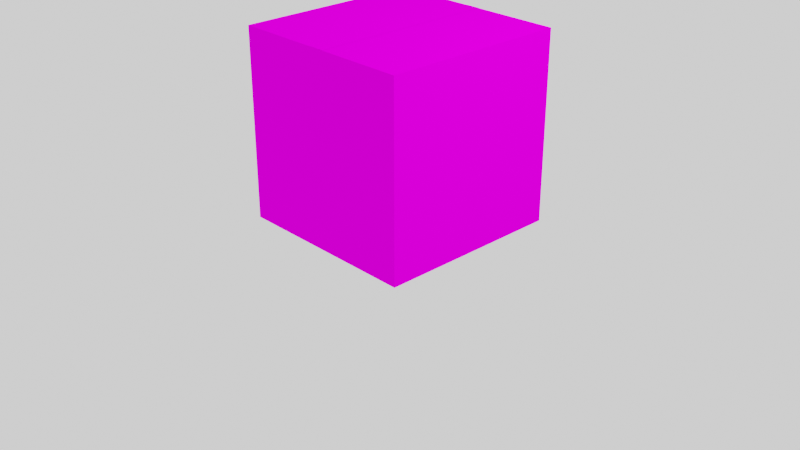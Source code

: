 # Source: box.blend  (saved by Blender 2.91.10; exported with 4.5.12 LTS)
import bpy
from mathutils import Matrix  # noqa: F401  (used for matrix-valued properties, if any)

bpy.ops.wm.read_factory_settings(use_empty=True)
scene = bpy.context.scene
scene.name = 'Scene'

# ---- collections
col_collection = bpy.data.collections.new('Collection'); scene.collection.children.link(col_collection)

# ---- images (referenced by path relative to the original .blend; pixels are not part of the script)
import os
ASSET_DIR = os.environ.get("B2B_ASSET_DIR", "")  # directory of the original .blend (textures are referenced by path, not embedded)
HERE = os.path.dirname(os.path.abspath(__file__))  # packed textures are extracted next to this script under _unpacked/

def load_image(name, relpath, width, height, colorspace="sRGB"):
    """Load a texture the original file referenced (path relative to the .blend, or extracted next to this script)."""
    p = next((c for c in (os.path.join(HERE, relpath), os.path.join(ASSET_DIR, relpath)) if relpath and os.path.exists(c)), "")
    if p:
        img = bpy.data.images.load(p, check_existing=True)
        img.name = name
    else:  # same state as the original file: an image datablock whose file is absent (Cycles renders it pink)
        img = bpy.data.images.new(name, width, height)
        img.source = "FILE"
        img.filepath = "//" + (relpath or name)
    img.colorspace_settings.name = colorspace
    return img
img_box_png = load_image('box.png', 'box.png', 1024, 1024, 'sRGB')

# ---- materials (node trees are filled in below, after node groups)
mat_material = bpy.data.materials.new('Material')
mat_material.alpha_threshold = 0.0
mat_material.use_transparent_shadow = False
mat_material.line_color = (0.0, 0.0, 0.0, 1.0)

# ---- material node trees
mat_material.use_nodes = True; mat_material.node_tree.nodes.clear()
_N = mat_material.node_tree.nodes; _L = mat_material.node_tree.links
n0 = _N.new('ShaderNodeOutputMaterial'); n0.name = 'Material Output'; n0.location = (300, 300)
n1 = _N.new('ShaderNodeBsdfDiffuse'); n1.name = 'Diffuse BSDF'; n1.location = (10, 300)
n1.inputs[1].default_value = 0.4
n2 = _N.new('ShaderNodeTexImage'); n2.name = 'Image Texture'; n2.location = (-280, 280)
n2.image = img_box_png
_L.new(n1.outputs[0], n0.inputs[0])
_L.new(n2.outputs[0], n1.inputs[0])
n0.is_active_output = True

# ---- world
world_world = bpy.data.worlds.new('World'); scene.world = world_world
world_world.use_nodes = True; world_world.node_tree.nodes.clear()
_N = world_world.node_tree.nodes; _L = world_world.node_tree.links
n0 = _N.new('ShaderNodeOutputWorld'); n0.name = 'World Output'; n0.location = (300, 300)
n1 = _N.new('ShaderNodeBackground'); n1.name = 'Background'; n1.location = (10, 300)
n1.inputs[0].default_value = (1.0, 1.0, 1.0, 1.0)
_L.new(n1.outputs[0], n0.inputs[0])
n0.is_active_output = True
world_world.color = (0.05088, 0.05088, 0.05088)
world_world.use_sun_shadow = False
world_world.sun_shadow_jitter_overblur = 0.0

# ---- cameras
cam_camera = bpy.data.cameras.new('Camera')
cam_camera.clip_end = 100.0
cam_camera.ortho_scale = 7.314

# ---- lights
light_light = bpy.data.lights.new('Light', 'POINT')
light_light.transmission_factor = 0.0
light_light.energy = 1000.0
light_light.shadow_soft_size = 0.1
light_light.shadow_maximum_resolution = 0.006
light_light.use_absolute_resolution = True

# ---- meshes
me_cube = bpy.data.meshes.new('Cube')
me_cube.from_pydata([(1.0, 1.0, 2.0), (1.0, 1.0, 0.0), (1.0, -1.0, 2.0), (1.0, -1.0, 0.0), (-1.0, 1.0, 2.0), (-1.0, 1.0, 0.0), (-1.0, -1.0, 2.0), (-1.0, -1.0, 0.0), (0.8, 1.0, 0.2), (-0.8, 1.0, 0.2), (0.8, 1.0, 1.8), (-0.8, 1.0, 1.8), (1.0, 0.8, 1.8), (1.0, 0.8, 0.2), (1.0, -0.8, 1.8), (1.0, -0.8, 0.2), (-0.8, -1.0, 0.2), (-0.8, -1.0, 1.8), (0.8, -1.0, 1.8), (0.8, -1.0, 0.2), (-1.0, 0.8, 0.2), (-1.0, -0.8, 0.2), (-1.0, -0.8, 1.8), (-1.0, 0.8, 1.8), (0.08242, 1.0, 2.002), (0.08242, -1.0, 2.002), (-0.08242, 1.0, 2.002), (-0.08242, -1.0, 2.002)], [], [(0, 4, 6, 2), (6, 7, 16, 17), (4, 5, 20, 23), (5, 1, 3, 7), (2, 3, 15, 14), (0, 1, 8, 10), (9, 11, 10, 8), (5, 4, 11, 9), (1, 5, 9, 8), (4, 0, 10, 11), (13, 12, 14, 15), (1, 0, 12, 13), (3, 1, 13, 15), (0, 2, 14, 12), (19, 18, 17, 16), (7, 3, 19, 16), (2, 6, 17, 18), (3, 2, 18, 19), (21, 22, 23, 20), (7, 6, 22, 21), (5, 7, 21, 20), (6, 4, 23, 22), (24, 26, 27, 25)])
_uv = me_cube.uv_layers.new(name='UVMap')
_uv.uv.foreach_set('vector', [0.4331, 0.7413, 0.4896, 0.7413, 0.4896, 0.7979, 0.4331, 0.7979, 0.414, 0.07569, 0.3574, 0.07569, 0.3574, 0.07569, 0.414, 0.07569, 0.414, 0.1323, 0.3574, 0.1323, 0.3574, 0.1323, 0.414, 0.1323, 0.3008, 0.1889, 0.3574, 0.1889, 0.3574, 0.2455, 0.3008, 0.2455, 0.414, 0.2455, 0.3574, 0.2455, 0.3574, 0.2455, 0.414, 0.2455, 0.414, 0.1889, 0.3574, 0.1889, 0.3574, 0.1889, 0.414, 0.1889, 0.3765, 0.6847, 0.4331, 0.6847, 0.4331, 0.7413, 0.3765, 0.7413, 0.3574, 0.1323, 0.414, 0.1323, 0.414, 0.1323, 0.3574, 0.1323, 0.3574, 0.1889, 0.3008, 0.1889, 0.3008, 0.1889, 0.3574, 0.1889, 0.4706, 0.1889, 0.414, 0.1889, 0.414, 0.1889, 0.4706, 0.1889, 0.3765, 0.7413, 0.4331, 0.7413, 0.4331, 0.7979, 0.3765, 0.7979, 0.3574, 0.1889, 0.414, 0.1889, 0.414, 0.1889, 0.3574, 0.1889, 0.3574, 0.2455, 0.3574, 0.1889, 0.3574, 0.1889, 0.3574, 0.2455, 0.414, 0.1889, 0.414, 0.2455, 0.414, 0.2455, 0.414, 0.1889, 0.3765, 0.7979, 0.4331, 0.7979, 0.4331, 0.8545, 0.3765, 0.8545, 0.3008, 0.2455, 0.3574, 0.2455, 0.3574, 0.2455, 0.3008, 0.2455, 0.414, 0.2455, 0.4706, 0.2455, 0.4706, 0.2455, 0.414, 0.2455, 0.3574, 0.2455, 0.414, 0.2455, 0.414, 0.2455, 0.3574, 0.2455, 0.3765, 0.6281, 0.4331, 0.6281, 0.4331, 0.6847, 0.3765, 0.6847, 0.3574, 0.07569, 0.414, 0.07569, 0.414, 0.07569, 0.3574, 0.07569, 0.3008, 0.1889, 0.3008, 0.2455, 0.3008, 0.2455, 0.3008, 0.1889, 0.4706, 0.2455, 0.4706, 0.1889, 0.4706, 0.1889, 0.4706, 0.2455, 0.2725, 0.09435, 0.2725, 0.07569, 0.4989, 0.07569, 0.4989, 0.09435])
me_cube.materials.append(mat_material)
me_cube.use_remesh_preserve_volume = False
me_cube.use_remesh_preserve_attributes = False
me_cube.use_mirror_vertex_groups = False
me_cube.update()

# ---- objects
ob_cube = bpy.data.objects.new('Cube', me_cube)
ob_light = bpy.data.objects.new('Light', light_light)
ob_camera = bpy.data.objects.new('Camera', cam_camera)

# ---- transforms, parenting, visibility, modifiers, constraints
ob_cube.location = (0.0, 0.0, 0.0)
ob_cube.lock_rotations_4d = False
ob_cube.empty_display_type = 'ARROWS'
ob_cube.lineart.crease_threshold = 0.0
ob_light.location = (4.076, 1.005, 5.904)
ob_light.rotation_euler = (0.6503, 0.05522, 1.866)
ob_light.lock_rotations_4d = False
ob_light.empty_display_type = 'ARROWS'
ob_light.color = (0.0, 0.0, 0.0, 0.0)
ob_light.lineart.crease_threshold = 0.0
ob_camera.location = (7.359, -6.926, 4.958)
ob_camera.rotation_euler = (1.109, 0.0, 0.8149)
ob_camera.lock_rotations_4d = False
ob_camera.empty_display_type = 'ARROWS'
ob_camera.color = (0.0, 0.0, 0.0, 0.0)
ob_camera.display_type = 'WIRE'
ob_camera.lineart.crease_threshold = 0.0

# ---- collection membership
col_collection.objects.link(ob_cube)
col_collection.objects.link(ob_light)
col_collection.objects.link(ob_camera)

# ---- scene / render settings (as saved in the file)
scene.camera = ob_camera
scene.frame_start = 1; scene.frame_end = 250; scene.frame_set(1)
scene.render.engine = 'BLENDER_EEVEE_NEXT'
scene.cycles.use_denoising = False
scene.cycles.samples = 128
scene.cycles.sampling_pattern = 'TABULATED_SOBOL'
scene.cycles.use_adaptive_sampling = False
scene.cycles.use_light_tree = False
scene.view_settings.view_transform = 'Filmic'
bpy.context.view_layer.update()
